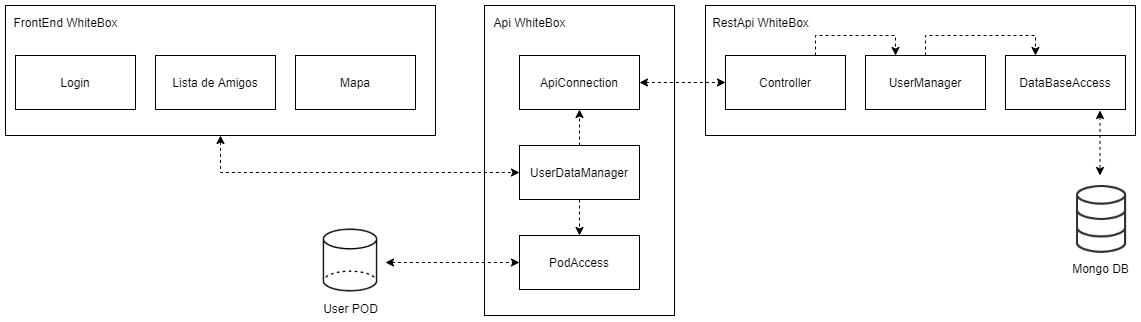

The diagram above was exported from draw.io. Its source (the exported page's mxGraphModel, read from the mxfile embedded in the PNG):
<mxGraphModel dx="2249" dy="737" grid="1" gridSize="10" guides="1" tooltips="1" connect="1" arrows="1" fold="1" page="1" pageScale="1" pageWidth="827" pageHeight="1169" background="#ffffff" math="0" shadow="0">
  <root>
    <mxCell id="0" />
    <mxCell id="1" parent="0" />
    <mxCell id="Q4IDkbMwRooml6Zb5hoV-22" value="" style="group" vertex="1" connectable="0" parent="1">
      <mxGeometry x="-160" y="690" width="430" height="130" as="geometry" />
    </mxCell>
    <mxCell id="Q4IDkbMwRooml6Zb5hoV-9" value="" style="rounded=0;whiteSpace=wrap;html=1;" vertex="1" parent="Q4IDkbMwRooml6Zb5hoV-22">
      <mxGeometry width="430" height="130" as="geometry" />
    </mxCell>
    <mxCell id="Q4IDkbMwRooml6Zb5hoV-17" value="FrontEnd WhiteBox" style="text;html=1;align=center;verticalAlign=middle;resizable=0;points=[];autosize=1;strokeColor=none;" vertex="1" parent="Q4IDkbMwRooml6Zb5hoV-22">
      <mxGeometry y="6.5" width="120" height="20" as="geometry" />
    </mxCell>
    <mxCell id="Q4IDkbMwRooml6Zb5hoV-13" value="Login" style="rounded=0;whiteSpace=wrap;html=1;" vertex="1" parent="Q4IDkbMwRooml6Zb5hoV-22">
      <mxGeometry x="10" y="50" width="120" height="54" as="geometry" />
    </mxCell>
    <mxCell id="Q4IDkbMwRooml6Zb5hoV-14" value="Lista de Amigos" style="rounded=0;whiteSpace=wrap;html=1;" vertex="1" parent="Q4IDkbMwRooml6Zb5hoV-22">
      <mxGeometry x="150" y="50" width="120" height="54" as="geometry" />
    </mxCell>
    <mxCell id="Q4IDkbMwRooml6Zb5hoV-12" value="Mapa" style="rounded=0;whiteSpace=wrap;html=1;" vertex="1" parent="Q4IDkbMwRooml6Zb5hoV-22">
      <mxGeometry x="290" y="50" width="120" height="54" as="geometry" />
    </mxCell>
    <mxCell id="Q4IDkbMwRooml6Zb5hoV-41" style="edgeStyle=none;rounded=0;orthogonalLoop=1;jettySize=auto;html=1;exitX=0.25;exitY=1;exitDx=0;exitDy=0;dashed=1;startArrow=classic;startFill=1;endArrow=classic;endFill=1;" edge="1" parent="Q4IDkbMwRooml6Zb5hoV-22" source="Q4IDkbMwRooml6Zb5hoV-13" target="Q4IDkbMwRooml6Zb5hoV-13">
      <mxGeometry relative="1" as="geometry" />
    </mxCell>
    <mxCell id="Q4IDkbMwRooml6Zb5hoV-29" value="" style="group" vertex="1" connectable="0" parent="1">
      <mxGeometry x="540" y="690" width="430" height="130" as="geometry" />
    </mxCell>
    <mxCell id="Q4IDkbMwRooml6Zb5hoV-15" value="" style="rounded=0;whiteSpace=wrap;html=1;" vertex="1" parent="Q4IDkbMwRooml6Zb5hoV-29">
      <mxGeometry width="430" height="130" as="geometry" />
    </mxCell>
    <mxCell id="Q4IDkbMwRooml6Zb5hoV-18" value="RestApi WhiteBox" style="text;html=1;align=center;verticalAlign=middle;resizable=0;points=[];autosize=1;strokeColor=none;" vertex="1" parent="Q4IDkbMwRooml6Zb5hoV-29">
      <mxGeometry y="7.222222222222221" width="110" height="20" as="geometry" />
    </mxCell>
    <mxCell id="Q4IDkbMwRooml6Zb5hoV-86" style="edgeStyle=none;rounded=0;orthogonalLoop=1;jettySize=auto;html=1;exitX=0.75;exitY=0;exitDx=0;exitDy=0;entryX=0.25;entryY=0;entryDx=0;entryDy=0;dashed=1;startArrow=none;startFill=0;endArrow=classic;endFill=1;" edge="1" parent="Q4IDkbMwRooml6Zb5hoV-29" source="Q4IDkbMwRooml6Zb5hoV-76" target="Q4IDkbMwRooml6Zb5hoV-77">
      <mxGeometry relative="1" as="geometry">
        <Array as="points">
          <mxPoint x="110" y="30" />
          <mxPoint x="190" y="30" />
        </Array>
      </mxGeometry>
    </mxCell>
    <mxCell id="Q4IDkbMwRooml6Zb5hoV-87" style="edgeStyle=none;rounded=0;orthogonalLoop=1;jettySize=auto;html=1;exitX=0.5;exitY=0;exitDx=0;exitDy=0;entryX=0.25;entryY=0;entryDx=0;entryDy=0;dashed=1;startArrow=none;startFill=0;endArrow=classic;endFill=1;" edge="1" parent="Q4IDkbMwRooml6Zb5hoV-29" source="Q4IDkbMwRooml6Zb5hoV-77" target="Q4IDkbMwRooml6Zb5hoV-78">
      <mxGeometry relative="1" as="geometry">
        <Array as="points">
          <mxPoint x="220" y="30" />
          <mxPoint x="330" y="30" />
        </Array>
      </mxGeometry>
    </mxCell>
    <mxCell id="Q4IDkbMwRooml6Zb5hoV-76" value="Controller" style="rounded=0;whiteSpace=wrap;html=1;" vertex="1" parent="Q4IDkbMwRooml6Zb5hoV-29">
      <mxGeometry x="20" y="50" width="120" height="54" as="geometry" />
    </mxCell>
    <mxCell id="Q4IDkbMwRooml6Zb5hoV-77" value="UserManager" style="rounded=0;whiteSpace=wrap;html=1;" vertex="1" parent="Q4IDkbMwRooml6Zb5hoV-29">
      <mxGeometry x="160" y="50" width="120" height="54" as="geometry" />
    </mxCell>
    <mxCell id="Q4IDkbMwRooml6Zb5hoV-78" value="DataBaseAccess" style="rounded=0;whiteSpace=wrap;html=1;" vertex="1" parent="Q4IDkbMwRooml6Zb5hoV-29">
      <mxGeometry x="300" y="50" width="120" height="54" as="geometry" />
    </mxCell>
    <mxCell id="Q4IDkbMwRooml6Zb5hoV-62" value="" style="group" vertex="1" connectable="0" parent="1">
      <mxGeometry x="319" y="690" width="190" height="310" as="geometry" />
    </mxCell>
    <mxCell id="Q4IDkbMwRooml6Zb5hoV-63" value="" style="rounded=0;whiteSpace=wrap;html=1;" vertex="1" parent="Q4IDkbMwRooml6Zb5hoV-62">
      <mxGeometry width="190" height="310" as="geometry" />
    </mxCell>
    <mxCell id="Q4IDkbMwRooml6Zb5hoV-64" value="Api WhiteBox" style="text;html=1;align=center;verticalAlign=middle;resizable=0;points=[];autosize=1;strokeColor=none;" vertex="1" parent="Q4IDkbMwRooml6Zb5hoV-62">
      <mxGeometry y="7.380952380952381" width="90" height="20" as="geometry" />
    </mxCell>
    <mxCell id="Q4IDkbMwRooml6Zb5hoV-72" value="ApiConnection" style="rounded=0;whiteSpace=wrap;html=1;" vertex="1" parent="Q4IDkbMwRooml6Zb5hoV-62">
      <mxGeometry x="35" y="50" width="120" height="54" as="geometry" />
    </mxCell>
    <mxCell id="Q4IDkbMwRooml6Zb5hoV-83" style="edgeStyle=none;rounded=0;orthogonalLoop=1;jettySize=auto;html=1;exitX=0.5;exitY=1;exitDx=0;exitDy=0;entryX=0.5;entryY=0;entryDx=0;entryDy=0;dashed=1;startArrow=none;startFill=0;endArrow=classic;endFill=1;" edge="1" parent="Q4IDkbMwRooml6Zb5hoV-62" source="Q4IDkbMwRooml6Zb5hoV-74" target="Q4IDkbMwRooml6Zb5hoV-68">
      <mxGeometry relative="1" as="geometry" />
    </mxCell>
    <mxCell id="Q4IDkbMwRooml6Zb5hoV-84" style="edgeStyle=none;rounded=0;orthogonalLoop=1;jettySize=auto;html=1;exitX=0.5;exitY=0;exitDx=0;exitDy=0;entryX=0.5;entryY=1;entryDx=0;entryDy=0;dashed=1;startArrow=none;startFill=0;endArrow=classic;endFill=1;" edge="1" parent="Q4IDkbMwRooml6Zb5hoV-62" source="Q4IDkbMwRooml6Zb5hoV-74" target="Q4IDkbMwRooml6Zb5hoV-72">
      <mxGeometry relative="1" as="geometry" />
    </mxCell>
    <mxCell id="Q4IDkbMwRooml6Zb5hoV-74" value="UserDataManager" style="rounded=0;whiteSpace=wrap;html=1;" vertex="1" parent="Q4IDkbMwRooml6Zb5hoV-62">
      <mxGeometry x="35" y="140" width="120" height="54" as="geometry" />
    </mxCell>
    <mxCell id="Q4IDkbMwRooml6Zb5hoV-68" value="PodAccess" style="rounded=0;whiteSpace=wrap;html=1;" vertex="1" parent="Q4IDkbMwRooml6Zb5hoV-62">
      <mxGeometry x="35" y="230" width="120" height="54" as="geometry" />
    </mxCell>
    <mxCell id="Q4IDkbMwRooml6Zb5hoV-69" value="Mongo DB" style="shape=image;html=1;verticalAlign=top;verticalLabelPosition=bottom;labelBackgroundColor=#ffffff;imageAspect=0;aspect=fixed;image=https://cdn3.iconfinder.com/data/icons/the-elegant-set/96/database.png" vertex="1" parent="1">
      <mxGeometry x="900" y="870" width="70" height="70" as="geometry" />
    </mxCell>
    <mxCell id="Q4IDkbMwRooml6Zb5hoV-70" value="User POD" style="shape=image;html=1;verticalAlign=top;verticalLabelPosition=bottom;labelBackgroundColor=#ffffff;imageAspect=0;aspect=fixed;image=https://cdn0.iconfinder.com/data/icons/3d-shapes-6/100/Shape-04-128.png" vertex="1" parent="1">
      <mxGeometry x="150" y="910" width="70" height="70" as="geometry" />
    </mxCell>
    <mxCell id="Q4IDkbMwRooml6Zb5hoV-81" style="edgeStyle=none;rounded=0;orthogonalLoop=1;jettySize=auto;html=1;exitX=0.5;exitY=1;exitDx=0;exitDy=0;entryX=0;entryY=0.5;entryDx=0;entryDy=0;dashed=1;startArrow=classic;startFill=1;endArrow=classic;endFill=1;" edge="1" parent="1" source="Q4IDkbMwRooml6Zb5hoV-9" target="Q4IDkbMwRooml6Zb5hoV-74">
      <mxGeometry relative="1" as="geometry">
        <Array as="points">
          <mxPoint x="55" y="857" />
        </Array>
      </mxGeometry>
    </mxCell>
    <mxCell id="Q4IDkbMwRooml6Zb5hoV-85" style="edgeStyle=none;rounded=0;orthogonalLoop=1;jettySize=auto;html=1;exitX=1;exitY=0.5;exitDx=0;exitDy=0;dashed=1;startArrow=classic;startFill=1;endArrow=classic;endFill=1;entryX=0;entryY=0.5;entryDx=0;entryDy=0;entryPerimeter=0;" edge="1" parent="1" source="Q4IDkbMwRooml6Zb5hoV-72" target="Q4IDkbMwRooml6Zb5hoV-76">
      <mxGeometry relative="1" as="geometry">
        <mxPoint x="600" y="760" as="targetPoint" />
      </mxGeometry>
    </mxCell>
    <mxCell id="Q4IDkbMwRooml6Zb5hoV-88" style="edgeStyle=none;rounded=0;orthogonalLoop=1;jettySize=auto;html=1;dashed=1;startArrow=classic;startFill=1;endArrow=classic;endFill=1;" edge="1" parent="1">
      <mxGeometry relative="1" as="geometry">
        <mxPoint x="934.5" y="795" as="sourcePoint" />
        <mxPoint x="934.5" y="860" as="targetPoint" />
      </mxGeometry>
    </mxCell>
    <mxCell id="Q4IDkbMwRooml6Zb5hoV-89" style="edgeStyle=none;rounded=0;orthogonalLoop=1;jettySize=auto;html=1;dashed=1;startArrow=classic;startFill=1;endArrow=classic;endFill=1;entryX=0;entryY=0.5;entryDx=0;entryDy=0;" edge="1" parent="1" target="Q4IDkbMwRooml6Zb5hoV-68">
      <mxGeometry relative="1" as="geometry">
        <mxPoint x="220" y="947" as="sourcePoint" />
        <mxPoint x="327.5" y="930" as="targetPoint" />
      </mxGeometry>
    </mxCell>
  </root>
</mxGraphModel>